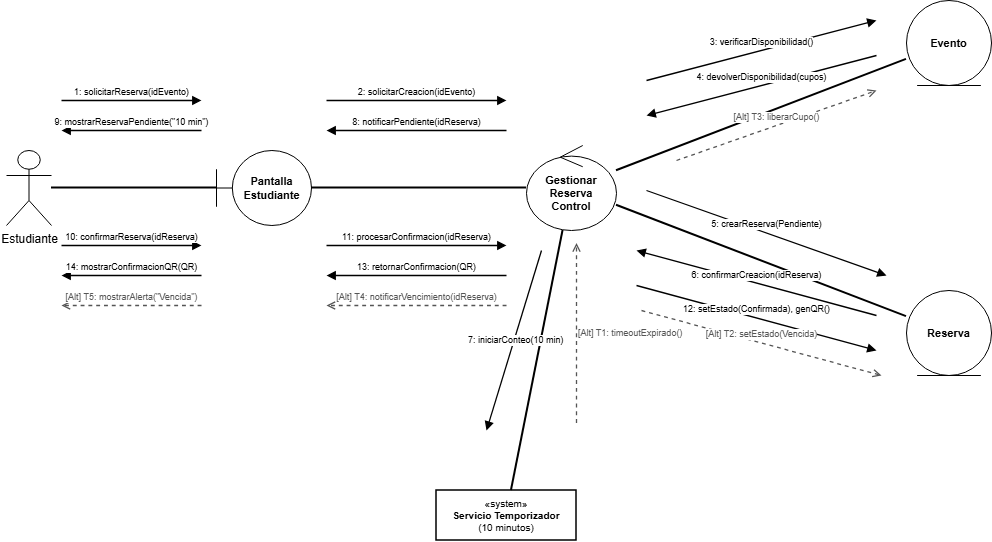

The diagram above was exported from draw.io. Its source (the exported page's mxGraphModel, read from the mxfile embedded in the PNG):
<mxGraphModel dx="1190" dy="671" grid="1" gridSize="10" guides="1" tooltips="1" connect="1" arrows="1" fold="1" page="1" pageScale="1" pageWidth="980" pageHeight="600" background="#ffffff" math="0" shadow="0">
  <root>
    <mxCell id="0" />
    <mxCell id="1" parent="0" />
    <mxCell id="n_est" parent="1" style="shape=umlActor;verticalLabelPosition=bottom;verticalAlign=top;html=1;outlineConnect=0;fillColor=#ffffff;strokeColor=#000000;fontColor=#000000;" value="Estudiante" vertex="1">
      <mxGeometry height="75" width="45" x="60" y="220" as="geometry" />
    </mxCell>
    <mxCell id="n_pant" parent="1" style="shape=umlBoundary;whiteSpace=wrap;html=1;fillColor=#ffffff;strokeColor=#000000;fontColor=#000000;fontStyle=1;fontSize=11;" value="Pantalla&#10;Estudiante" vertex="1">
      <mxGeometry height="75" width="95" x="270" y="220" as="geometry" />
    </mxCell>
    <mxCell id="n_ctrl" parent="1" style="shape=umlControl;whiteSpace=wrap;html=1;fillColor=#ffffff;strokeColor=#000000;fontColor=#000000;fontStyle=1;fontSize=11;" value="Gestionar Reserva&#10;Control" vertex="1">
      <mxGeometry height="85" width="90" x="580" y="215" as="geometry" />
    </mxCell>
    <mxCell id="n_evt" parent="1" style="shape=umlEntity;whiteSpace=wrap;html=1;fillColor=#ffffff;strokeColor=#000000;fontColor=#000000;fontStyle=1;fontSize=11;" value="Evento" vertex="1">
      <mxGeometry height="85" width="85" x="960" y="70" as="geometry" />
    </mxCell>
    <mxCell id="n_res" parent="1" style="shape=umlEntity;whiteSpace=wrap;html=1;fillColor=#ffffff;strokeColor=#000000;fontColor=#000000;fontStyle=1;fontSize=11;" value="Reserva" vertex="1">
      <mxGeometry height="85" width="85" x="960" y="360" as="geometry" />
    </mxCell>
    <mxCell id="n_timer" parent="1" style="shape=rect;whiteSpace=wrap;html=1;fillColor=#ffffff;strokeColor=#000000;fontColor=#000000;fontSize=10;strokeWidth=1.5;" value="&amp;laquo;system&amp;raquo;&#10;&lt;b&gt;Servicio Temporizador&lt;/b&gt;&#10;(10 minutos)" vertex="1">
      <mxGeometry height="50" width="140" x="490" y="560" as="geometry" />
    </mxCell>
    <mxCell id="base_est_pant" edge="1" parent="1" source="n_est" style="endArrow=none;html=1;strokeColor=#000000;strokeWidth=2;" target="n_pant">
      <mxGeometry relative="1" as="geometry" />
    </mxCell>
    <mxCell id="base_pant_ctrl" edge="1" parent="1" source="n_pant" style="endArrow=none;html=1;strokeColor=#000000;strokeWidth=2;" target="n_ctrl">
      <mxGeometry relative="1" as="geometry" />
    </mxCell>
    <mxCell id="base_ctrl_evt" edge="1" parent="1" source="n_ctrl" style="endArrow=none;html=1;strokeColor=#000000;strokeWidth=2;" target="n_evt">
      <mxGeometry relative="1" as="geometry" />
    </mxCell>
    <mxCell id="base_ctrl_res" edge="1" parent="1" source="n_ctrl" style="endArrow=none;html=1;strokeColor=#000000;strokeWidth=2;" target="n_res">
      <mxGeometry relative="1" as="geometry" />
    </mxCell>
    <mxCell id="base_ctrl_timer" edge="1" parent="1" source="n_ctrl" style="endArrow=none;html=1;strokeColor=#000000;strokeWidth=2;" target="n_timer">
      <mxGeometry relative="1" as="geometry" />
    </mxCell>
    <mxCell id="arr_m1" edge="1" parent="1" style="endArrow=block;endFill=1;html=1;strokeColor=#000000;strokeWidth=1.3;fontSize=9;align=center;verticalAlign=bottom;" value="1: solicitarReserva(idEvento)">
      <mxGeometry relative="1" as="geometry">
        <mxPoint x="115" y="170" as="sourcePoint" />
        <mxPoint x="255" y="170" as="targetPoint" />
      </mxGeometry>
    </mxCell>
    <mxCell id="arr_m9" edge="1" parent="1" style="endArrow=block;endFill=1;html=1;strokeColor=#000000;strokeWidth=1.3;fontSize=9;align=center;verticalAlign=bottom;" value="9: mostrarReservaPendiente(&quot;10 min&quot;)">
      <mxGeometry relative="1" as="geometry">
        <mxPoint x="255" y="200" as="sourcePoint" />
        <mxPoint x="115" y="200" as="targetPoint" />
      </mxGeometry>
    </mxCell>
    <mxCell id="arr_m10" edge="1" parent="1" style="endArrow=block;endFill=1;html=1;strokeColor=#000000;strokeWidth=1.3;fontSize=9;align=center;verticalAlign=bottom;" value="10: confirmarReserva(idReserva)">
      <mxGeometry relative="1" as="geometry">
        <mxPoint x="115" y="315" as="sourcePoint" />
        <mxPoint x="255" y="315" as="targetPoint" />
      </mxGeometry>
    </mxCell>
    <mxCell id="arr_m14" edge="1" parent="1" style="endArrow=block;endFill=1;html=1;strokeColor=#000000;strokeWidth=1.3;fontSize=9;align=center;verticalAlign=bottom;" value="14: mostrarConfirmacionQR(QR)">
      <mxGeometry relative="1" as="geometry">
        <mxPoint x="255" y="345" as="sourcePoint" />
        <mxPoint x="115" y="345" as="targetPoint" />
      </mxGeometry>
    </mxCell>
    <mxCell id="arr_mt5" edge="1" parent="1" style="endArrow=open;dashed=1;html=1;strokeColor=#555555;strokeWidth=1.3;fontSize=9;align=center;verticalAlign=bottom;fontColor=#555555;" value="[Alt] T5: mostrarAlerta(&quot;Vencida&quot;)">
      <mxGeometry relative="1" as="geometry">
        <mxPoint x="255" y="375" as="sourcePoint" />
        <mxPoint x="115" y="375" as="targetPoint" />
      </mxGeometry>
    </mxCell>
    <mxCell id="arr_m2" edge="1" parent="1" style="endArrow=block;endFill=1;html=1;strokeColor=#000000;strokeWidth=1.3;fontSize=9;align=center;verticalAlign=bottom;" value="2: solicitarCreacion(idEvento)">
      <mxGeometry relative="1" as="geometry">
        <mxPoint x="380" y="170" as="sourcePoint" />
        <mxPoint x="560" y="170" as="targetPoint" />
      </mxGeometry>
    </mxCell>
    <mxCell id="arr_m8" edge="1" parent="1" style="endArrow=block;endFill=1;html=1;strokeColor=#000000;strokeWidth=1.3;fontSize=9;align=center;verticalAlign=bottom;" value="8: notificarPendiente(idReserva)">
      <mxGeometry relative="1" as="geometry">
        <mxPoint x="560" y="200" as="sourcePoint" />
        <mxPoint x="380" y="200" as="targetPoint" />
      </mxGeometry>
    </mxCell>
    <mxCell id="arr_m11" edge="1" parent="1" style="endArrow=block;endFill=1;html=1;strokeColor=#000000;strokeWidth=1.3;fontSize=9;align=center;verticalAlign=bottom;" value="11: procesarConfirmacion(idReserva)">
      <mxGeometry relative="1" as="geometry">
        <mxPoint x="380" y="315" as="sourcePoint" />
        <mxPoint x="560" y="315" as="targetPoint" />
      </mxGeometry>
    </mxCell>
    <mxCell id="arr_m13" edge="1" parent="1" style="endArrow=block;endFill=1;html=1;strokeColor=#000000;strokeWidth=1.3;fontSize=9;align=center;verticalAlign=bottom;" value="13: retornarConfirmacion(QR)">
      <mxGeometry relative="1" as="geometry">
        <mxPoint x="560" y="345" as="sourcePoint" />
        <mxPoint x="380" y="345" as="targetPoint" />
      </mxGeometry>
    </mxCell>
    <mxCell id="arr_mt4" edge="1" parent="1" style="endArrow=open;dashed=1;html=1;strokeColor=#555555;strokeWidth=1.3;fontSize=9;align=center;verticalAlign=bottom;fontColor=#555555;" value="[Alt] T4: notificarVencimiento(idReserva)">
      <mxGeometry relative="1" as="geometry">
        <mxPoint x="560" y="375" as="sourcePoint" />
        <mxPoint x="380" y="375" as="targetPoint" />
      </mxGeometry>
    </mxCell>
    <mxCell id="arr_m3" edge="1" parent="1" style="endArrow=block;endFill=1;html=1;strokeColor=#000000;strokeWidth=1.3;fontSize=9;align=center;verticalAlign=bottom;" value="3: verificarDisponibilidad()">
      <mxGeometry relative="1" as="geometry">
        <mxPoint x="700" y="150" as="sourcePoint" />
        <mxPoint x="930" y="90" as="targetPoint" />
      </mxGeometry>
    </mxCell>
    <mxCell id="arr_m4" edge="1" parent="1" style="endArrow=block;endFill=1;html=1;strokeColor=#000000;strokeWidth=1.3;fontSize=9;align=center;verticalAlign=bottom;" value="4: devolverDisponibilidad(cupos)">
      <mxGeometry relative="1" as="geometry">
        <mxPoint x="930" y="125" as="sourcePoint" />
        <mxPoint x="700" y="185" as="targetPoint" />
      </mxGeometry>
    </mxCell>
    <mxCell id="arr_mt3" edge="1" parent="1" style="endArrow=open;dashed=1;html=1;strokeColor=#555555;strokeWidth=1.3;fontSize=9;align=center;verticalAlign=bottom;fontColor=#555555;" value="[Alt] T3: liberarCupo()">
      <mxGeometry relative="1" as="geometry">
        <mxPoint x="730" y="230" as="sourcePoint" />
        <mxPoint x="930" y="160" as="targetPoint" />
      </mxGeometry>
    </mxCell>
    <mxCell id="arr_m5" edge="1" parent="1" style="endArrow=block;endFill=1;html=1;strokeColor=#000000;strokeWidth=1.3;fontSize=9;align=center;verticalAlign=bottom;" value="5: crearReserva(Pendiente)">
      <mxGeometry relative="1" as="geometry">
        <mxPoint x="700" y="260" as="sourcePoint" />
        <mxPoint x="940" y="345" as="targetPoint" />
      </mxGeometry>
    </mxCell>
    <mxCell id="arr_m6" edge="1" parent="1" style="endArrow=block;endFill=1;html=1;strokeColor=#000000;strokeWidth=1.3;fontSize=9;align=center;verticalAlign=bottom;" value="6: confirmarCreacion(idReserva)">
      <mxGeometry relative="1" as="geometry">
        <mxPoint x="930" y="385" as="sourcePoint" />
        <mxPoint x="690" y="320" as="targetPoint" />
      </mxGeometry>
    </mxCell>
    <mxCell id="arr_m12" edge="1" parent="1" style="endArrow=block;endFill=1;html=1;strokeColor=#000000;strokeWidth=1.3;fontSize=9;align=center;verticalAlign=bottom;" value="12: setEstado(Confirmada), genQR()">
      <mxGeometry relative="1" as="geometry">
        <mxPoint x="690" y="355" as="sourcePoint" />
        <mxPoint x="930" y="420" as="targetPoint" />
      </mxGeometry>
    </mxCell>
    <mxCell id="arr_mt2" edge="1" parent="1" style="endArrow=open;dashed=1;html=1;strokeColor=#555555;strokeWidth=1.3;fontSize=9;align=center;verticalAlign=bottom;fontColor=#555555;" value="[Alt] T2: setEstado(Vencida)">
      <mxGeometry relative="1" as="geometry">
        <mxPoint x="695" y="380" as="sourcePoint" />
        <mxPoint x="935" y="445" as="targetPoint" />
      </mxGeometry>
    </mxCell>
    <mxCell id="arr_m7" edge="1" parent="1" style="endArrow=block;endFill=1;html=1;strokeColor=#000000;strokeWidth=1.3;fontSize=9;align=left;verticalAlign=middle;" value="7: iniciarConteo(10 min)">
      <mxGeometry relative="1" x="0.1475" y="-45" as="geometry">
        <mxPoint as="offset" />
        <mxPoint x="595" y="320" as="sourcePoint" />
        <mxPoint x="540" y="500" as="targetPoint" />
      </mxGeometry>
    </mxCell>
    <mxCell id="arr_mt1" edge="1" parent="1" style="endArrow=open;dashed=1;html=1;strokeColor=#555555;strokeWidth=1.3;fontSize=9;align=left;verticalAlign=middle;fontColor=#555555;" value="[Alt] T1: timeoutExpirado()">
      <mxGeometry relative="1" as="geometry">
        <mxPoint x="630" y="492.5" as="sourcePoint" />
        <mxPoint x="630" y="312.5" as="targetPoint" />
      </mxGeometry>
    </mxCell>
  </root>
</mxGraphModel>